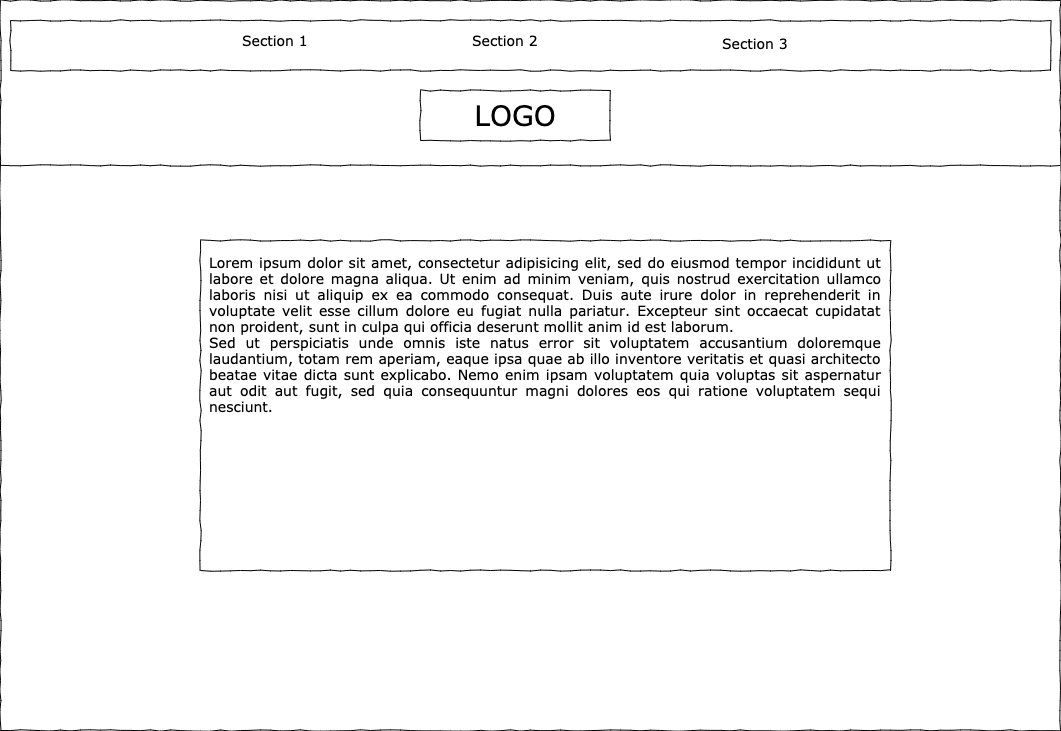

The diagram above was exported from draw.io. Its source (the exported page's mxGraphModel, read from the mxfile embedded in the PNG):
<mxGraphModel dx="1261" dy="700" grid="1" gridSize="10" guides="1" tooltips="1" connect="1" arrows="1" fold="1" page="1" pageScale="1" pageWidth="1100" pageHeight="850" background="#ffffff" math="0" shadow="0">
  <root>
    <mxCell id="0" />
    <mxCell id="1" parent="0" />
    <mxCell id="677b7b8949515195-1" value="" style="whiteSpace=wrap;html=1;rounded=0;shadow=0;labelBackgroundColor=none;strokeColor=#000000;strokeWidth=1;fillColor=none;fontFamily=Verdana;fontSize=12;fontColor=#000000;align=center;comic=1;" parent="1" vertex="1">
      <mxGeometry x="20" y="20" width="1060" height="730" as="geometry" />
    </mxCell>
    <mxCell id="677b7b8949515195-2" value="LOGO" style="whiteSpace=wrap;html=1;rounded=0;shadow=0;labelBackgroundColor=none;strokeWidth=1;fontFamily=Verdana;fontSize=28;align=center;comic=1;" parent="1" vertex="1">
      <mxGeometry x="440" y="110" width="190" height="50" as="geometry" />
    </mxCell>
    <mxCell id="677b7b8949515195-9" value="" style="line;strokeWidth=1;html=1;rounded=0;shadow=0;labelBackgroundColor=none;fillColor=none;fontFamily=Verdana;fontSize=14;fontColor=#000000;align=center;comic=1;" parent="1" vertex="1">
      <mxGeometry x="20" y="180" width="1060" height="10" as="geometry" />
    </mxCell>
    <mxCell id="677b7b8949515195-10" value="" style="whiteSpace=wrap;html=1;rounded=0;shadow=0;labelBackgroundColor=none;strokeWidth=1;fillColor=none;fontFamily=Verdana;fontSize=12;align=center;comic=1;" parent="1" vertex="1">
      <mxGeometry x="30" y="40" width="1040" height="50" as="geometry" />
    </mxCell>
    <mxCell id="677b7b8949515195-11" value="Section 1" style="text;html=1;points=[];align=left;verticalAlign=top;spacingTop=-4;fontSize=14;fontFamily=Verdana" parent="1" vertex="1">
      <mxGeometry x="260" y="50" width="60" height="15" as="geometry" />
    </mxCell>
    <mxCell id="677b7b8949515195-12" value="Section 2" style="text;html=1;points=[];align=left;verticalAlign=top;spacingTop=-4;fontSize=14;fontFamily=Verdana" parent="1" vertex="1">
      <mxGeometry x="490" y="50" width="60" height="20" as="geometry" />
    </mxCell>
    <mxCell id="677b7b8949515195-13" value="Section 3" style="text;html=1;points=[];align=left;verticalAlign=top;spacingTop=-4;fontSize=14;fontFamily=Verdana" parent="1" vertex="1">
      <mxGeometry x="740" y="52.5" width="60" height="20" as="geometry" />
    </mxCell>
    <mxCell id="677b7b8949515195-15" value="&lt;div style=&quot;text-align: justify ; font-size: 14px&quot;&gt;&lt;font style=&quot;font-size: 14px&quot;&gt;Lorem ipsum dolor sit amet, consectetur adipisicing elit, sed do eiusmod tempor incididunt ut labore et dolore magna aliqua. Ut enim ad minim veniam, quis nostrud exercitation ullamco laboris nisi ut aliquip ex ea commodo consequat. Duis aute irure dolor in reprehenderit in voluptate velit esse cillum dolore eu fugiat nulla pariatur. Excepteur sint occaecat cupidatat non proident, sunt in culpa qui officia deserunt mollit anim id est laborum.&lt;/font&gt;&lt;/div&gt;&lt;div style=&quot;text-align: justify ; font-size: 14px&quot;&gt;&lt;font style=&quot;font-size: 14px&quot;&gt;Sed ut perspiciatis unde omnis iste natus error sit voluptatem accusantium doloremque laudantium, totam rem aperiam, eaque ipsa quae ab illo inventore veritatis et quasi architecto beatae vitae dicta sunt explicabo. Nemo enim ipsam voluptatem quia voluptas sit aspernatur aut odit aut fugit, sed quia consequuntur magni dolores eos qui ratione voluptatem sequi nesciunt.&amp;nbsp;&lt;/font&gt;&lt;/div&gt;" style="whiteSpace=wrap;html=1;rounded=0;shadow=0;labelBackgroundColor=none;strokeWidth=1;fillColor=none;fontFamily=Verdana;fontSize=12;align=center;verticalAlign=top;spacing=10;comic=1;" parent="1" vertex="1">
      <mxGeometry x="220" y="260" width="690" height="330" as="geometry" />
    </mxCell>
  </root>
</mxGraphModel>